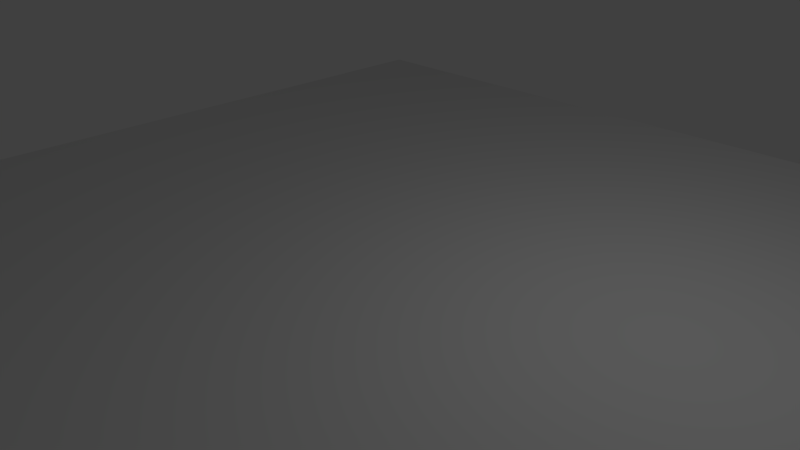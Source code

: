 # Source: TestGetLastCreatedObj.blend  (saved by Blender 2.60.0; exported with 4.5.12 LTS)
import bpy
from mathutils import Matrix  # noqa: F401  (used for matrix-valued properties, if any)

bpy.ops.wm.read_factory_settings(use_empty=True)
scene = bpy.context.scene
scene.name = 'Scene'

# ---- collections
col_collection_1 = bpy.data.collections.new('Collection 1'); scene.collection.children.link(col_collection_1)
col_collection_2 = bpy.data.collections.new('Collection 2'); scene.collection.children.link(col_collection_2)
col_collection_2.hide_render = True
col_collection_2.hide_viewport = True

# ---- materials (node trees are filled in below, after node groups)
mat_material = bpy.data.materials.new('Material')
mat_material.alpha_threshold = 0.0
mat_material.roughness = 0.5
mat_material.line_color = (0.0, 0.0, 0.0, 1.0)

# ---- material node trees

# ---- world
world_world = bpy.data.worlds.new('World'); scene.world = world_world
world_world.color = (0.05088, 0.05088, 0.05088)
world_world.use_sun_shadow = False
world_world.sun_shadow_jitter_overblur = 0.0
world_world.cycles.sampling_method = 'MANUAL'
world_world.cycles.sample_map_resolution = 256

# ---- cameras
cam_camera = bpy.data.cameras.new('Camera')
cam_camera.clip_end = 100.0
cam_camera.lens = 35.0
cam_camera.ortho_scale = 7.314
cam_camera.dof.focus_distance = 0.0
cam_camera.dof.aperture_fstop = 128.0

# ---- lights
light_lamp = bpy.data.lights.new('Lamp', 'POINT')
light_lamp.transmission_factor = 0.0
light_lamp.cutoff_distance = 30.0
light_lamp.energy = 100.0
light_lamp.shadow_buffer_clip_start = 1.001
light_lamp.shadow_soft_size = 1.0
light_lamp.shadow_maximum_resolution = 0.006
light_lamp.use_absolute_resolution = True
light_lamp.cycles.use_multiple_importance_sampling = False

# ---- meshes
me_plane = bpy.data.meshes.new('Plane')
me_plane.from_pydata([(1.0, 1.0, 0.0), (1.0, -1.0, 0.0), (-1.0, -1.0, 0.0), (-1.0, 1.0, 0.0)], [], [(0, 3, 2, 1)])
me_plane.use_remesh_preserve_volume = False
me_plane.use_remesh_preserve_attributes = False
me_plane.use_mirror_vertex_groups = False
me_plane.update()
me_cube = bpy.data.meshes.new('Cube')
me_cube.from_pydata([(1.0, 1.0, -1.0), (1.0, -1.0, -1.0), (-1.0, -1.0, -1.0), (-1.0, 1.0, -1.0), (1.0, 1.0, 1.0), (1.0, -1.0, 1.0), (-1.0, -1.0, 1.0), (-1.0, 1.0, 1.0)], [], [(0, 1, 2, 3), (4, 7, 6, 5), (0, 4, 5, 1), (1, 5, 6, 2), (2, 6, 7, 3), (4, 0, 3, 7)])
me_cube.materials.append(mat_material)
me_cube.use_remesh_preserve_volume = False
me_cube.use_remesh_preserve_attributes = False
me_cube.use_mirror_vertex_groups = False
me_cube.update()

# ---- objects
ob_plane = bpy.data.objects.new('Plane', me_plane)
ob_empty = bpy.data.objects.new('Empty', None)
ob_lamp = bpy.data.objects.new('Lamp', light_lamp)
ob_camera = bpy.data.objects.new('Camera', cam_camera)
ob_cube = bpy.data.objects.new('Cube', me_cube)

# ---- transforms, parenting, visibility, modifiers, constraints
ob_plane.location = (0.0, 0.0, 0.0)
ob_plane.scale = (7.656, 7.656, 7.656)
ob_plane.lineart.crease_threshold = 0.0
ob_empty.location = (0.0, 0.0, 0.8865)
ob_empty.empty_image_offset = (0.0, 0.0)
ob_empty.lineart.crease_threshold = 0.0
ob_lamp.location = (4.076, 1.005, 5.904)
ob_lamp.rotation_euler = (0.6503, 0.05522, 1.866)
ob_lamp.lock_rotations_4d = False
ob_lamp.empty_display_type = 'ARROWS'
ob_lamp.color = (0.0, 0.0, 0.0, 0.0)
ob_lamp.lineart.crease_threshold = 0.0
ob_camera.location = (7.481, -6.508, 5.344)
ob_camera.rotation_euler = (1.109, 0.01082, 0.8149)
ob_camera.lock_rotations_4d = False
ob_camera.empty_display_type = 'ARROWS'
ob_camera.color = (0.0, 0.0, 0.0, 0.0)
ob_camera.display_type = 'WIRE'
ob_camera.lineart.crease_threshold = 0.0
ob_cube.location = (0.0, 0.0, 0.8017)
ob_cube.lock_rotations_4d = False
ob_cube.empty_display_type = 'ARROWS'
ob_cube.lineart.crease_threshold = 0.0

# ---- collection membership
col_collection_1.objects.link(ob_plane)
col_collection_1.objects.link(ob_empty)
col_collection_1.objects.link(ob_lamp)
col_collection_1.objects.link(ob_camera)
col_collection_2.objects.link(ob_cube)

# ---- scene / render settings (as saved in the file)
scene.camera = ob_camera
scene.frame_start = 1; scene.frame_end = 250; scene.frame_set(1)
scene.render.engine = 'BLENDER_EEVEE_NEXT'
scene.render.image_settings.color_mode = 'RGB'
scene.render.image_settings.compression = 90
scene.render.resolution_percentage = 50
scene.render.dither_intensity = 0.0
scene.render.bake_margin = 2
scene.render.bake_bias = 0.0
scene.cycles.use_denoising = False
scene.cycles.samples = 10
scene.cycles.sampling_pattern = 'TABULATED_SOBOL'
scene.cycles.light_sampling_threshold = 0.0
scene.cycles.use_adaptive_sampling = False
scene.cycles.use_light_tree = False
scene.cycles.blur_glossy = 0.0
scene.cycles.volume_bounces = 1
scene.cycles.pixel_filter_type = 'GAUSSIAN'
scene.cycles.sample_clamp_indirect = 0.0
scene.view_settings.view_transform = 'Standard'
bpy.context.view_layer.update()
